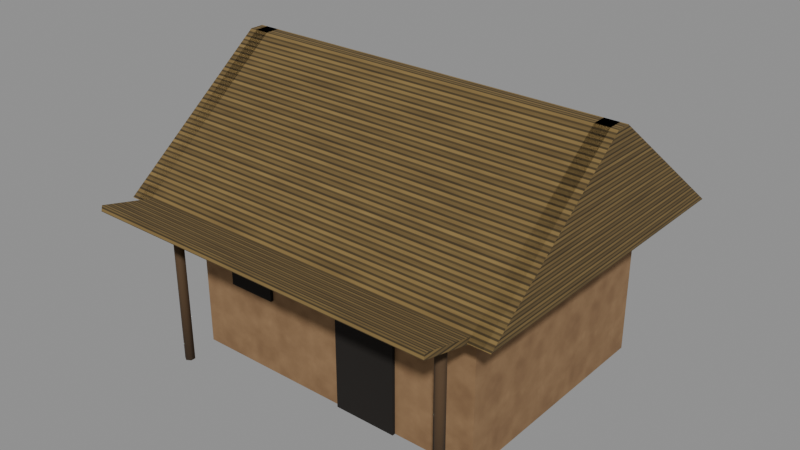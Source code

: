 # Source: hut.blend  (saved by Blender 5.1.30; exported with 4.5.12 LTS)
import bpy
from mathutils import Matrix  # noqa: F401  (used for matrix-valued properties, if any)

bpy.ops.wm.read_factory_settings(use_empty=True)
scene = bpy.context.scene
scene.name = 'Scene'

# ---- images (referenced by path relative to the original .blend; pixels are not part of the script)
import os
ASSET_DIR = os.environ.get("B2B_ASSET_DIR", "")  # directory of the original .blend (textures are referenced by path, not embedded)
HERE = os.path.dirname(os.path.abspath(__file__))  # packed textures are extracted next to this script under _unpacked/

def load_image(name, relpath, width, height, colorspace="sRGB"):
    """Load a texture the original file referenced (path relative to the .blend, or extracted next to this script)."""
    p = next((c for c in (os.path.join(HERE, relpath), os.path.join(ASSET_DIR, relpath)) if relpath and os.path.exists(c)), "")
    if p:
        img = bpy.data.images.load(p, check_existing=True)
        img.name = name
    else:  # same state as the original file: an image datablock whose file is absent (Cycles renders it pink)
        img = bpy.data.images.new(name, width, height)
        img.source = "FILE"
        img.filepath = "//" + (relpath or name)
    img.colorspace_settings.name = colorspace
    return img
img_tex_mudwall = load_image('tex_mudwall', '_unpacked/tex_mudwall.dc2c7aaa.png', 256, 256, 'sRGB')
img_tex_cadjan = load_image('tex_cadjan', '_unpacked/tex_cadjan.f413839a.png', 256, 256, 'sRGB')

# ---- materials (node trees are filled in below, after node groups)
mat_mud_wall = bpy.data.materials.new('mud_wall')
mat_hut_door = bpy.data.materials.new('hut_door')
mat_cadjan = bpy.data.materials.new('cadjan')
mat_hut_wood = bpy.data.materials.new('hut_wood')

# ---- material node trees
mat_mud_wall.use_nodes = True; mat_mud_wall.node_tree.nodes.clear()
_N = mat_mud_wall.node_tree.nodes; _L = mat_mud_wall.node_tree.links
n0 = _N.new('ShaderNodeBsdfPrincipled'); n0.name = 'Principled BSDF'; n0.location = (-200, 100)
n0.inputs[2].default_value = 0.95
n1 = _N.new('ShaderNodeOutputMaterial'); n1.name = 'Material Output'; n1.location = (200, 100)
n2 = _N.new('ShaderNodeTexImage'); n2.name = 'Image Texture'; n2.location = (0, 0)
n2.image = img_tex_mudwall
_L.new(n0.outputs[0], n1.inputs[0])
_L.new(n2.outputs[0], n0.inputs[0])
n1.is_active_output = True
mat_hut_door.use_nodes = True; mat_hut_door.node_tree.nodes.clear()
_N = mat_hut_door.node_tree.nodes; _L = mat_hut_door.node_tree.links
n0 = _N.new('ShaderNodeBsdfPrincipled'); n0.name = 'Principled BSDF'; n0.location = (-200, 100)
n0.inputs[0].default_value = (0.01033, 0.007499, 0.005182, 1.0)
n0.inputs[2].default_value = 1.0
n1 = _N.new('ShaderNodeOutputMaterial'); n1.name = 'Material Output'; n1.location = (200, 100)
_L.new(n0.outputs[0], n1.inputs[0])
n1.is_active_output = True
mat_cadjan.use_nodes = True; mat_cadjan.node_tree.nodes.clear()
_N = mat_cadjan.node_tree.nodes; _L = mat_cadjan.node_tree.links
n0 = _N.new('ShaderNodeBsdfPrincipled'); n0.name = 'Principled BSDF'; n0.location = (-200, 100)
n0.inputs[2].default_value = 1.0
n1 = _N.new('ShaderNodeOutputMaterial'); n1.name = 'Material Output'; n1.location = (200, 100)
n2 = _N.new('ShaderNodeTexImage'); n2.name = 'Image Texture'; n2.location = (0, 0)
n2.image = img_tex_cadjan
_L.new(n0.outputs[0], n1.inputs[0])
_L.new(n2.outputs[0], n0.inputs[0])
n1.is_active_output = True
mat_hut_wood.use_nodes = True; mat_hut_wood.node_tree.nodes.clear()
_N = mat_hut_wood.node_tree.nodes; _L = mat_hut_wood.node_tree.links
n0 = _N.new('ShaderNodeBsdfPrincipled'); n0.name = 'Principled BSDF'; n0.location = (-200, 100)
n0.inputs[0].default_value = (0.07619, 0.04231, 0.01764, 1.0)
n0.inputs[2].default_value = 0.9
n1 = _N.new('ShaderNodeOutputMaterial'); n1.name = 'Material Output'; n1.location = (200, 100)
_L.new(n0.outputs[0], n1.inputs[0])
n1.is_active_output = True

# ---- meshes
me_hut = bpy.data.meshes.new('Hut')
me_hut.from_pydata([(-2.2, -1.7, 0.0), (-2.2, -1.7, 2.2), (-2.2, 1.7, 0.0), (-2.2, 1.7, 2.2), (2.2, -1.7, 0.0), (2.2, -1.7, 2.2), (2.2, 1.7, 0.0), (2.2, 1.7, 2.2), (0.15, -1.745, 0.0), (0.15, -1.745, 1.7), (0.15, -1.695, 0.0), (0.15, -1.695, 1.7), (1.05, -1.745, 0.0), (1.05, -1.745, 1.7), (1.05, -1.695, 0.0), (1.05, -1.695, 1.7), (-1.65, -1.745, 1.1), (-1.65, -1.745, 1.7), (-1.65, -1.695, 1.1), (-1.65, -1.695, 1.7), (-0.95, -1.745, 1.1), (-0.95, -1.745, 1.7), (-0.95, -1.695, 1.1), (-0.95, -1.695, 1.7), (2.8, -2.3, 2.2), (2.8, 2.3, 2.2), (2.8, 0.1, 3.9), (2.8, -0.1, 3.9), (-2.8, -2.3, 2.2), (-2.8, 2.3, 2.2), (-2.8, 0.1, 3.9), (-2.8, -0.1, 3.9), (-2.5, -2.3, 2.2), (-2.5, 2.3, 2.2), (-2.5, 0.1, 3.9), (-2.5, -0.1, 3.9), (-2.7, -2.3, 2.2), (-2.7, 2.3, 2.2), (-2.7, 0.1, 3.9), (-2.7, -0.1, 3.9), (2.7, -2.3, 2.2), (2.7, 2.3, 2.2), (2.7, 0.1, 3.9), (2.7, -0.1, 3.9), (2.5, -2.3, 2.2), (2.5, 2.3, 2.2), (2.5, 0.1, 3.9), (2.5, -0.1, 3.9), (-2.5, -2.992, 2.356), (-2.5, -2.973, 2.434), (-2.1, -2.13, 0.0), (-2.1, -2.13, 2.2), (-2.039, -2.165, 0.0), (-2.039, -2.165, 2.2), (-2.039, -2.235, 0.0), (-2.039, -2.235, 2.2), (-2.1, -2.27, 0.0), (-2.1, -2.27, 2.2), (-2.161, -2.235, 0.0), (-2.161, -2.235, 2.2), (-2.161, -2.165, 0.0), (-2.161, -2.165, 2.2), (2.1, -2.13, 0.0), (2.1, -2.13, 2.2), (2.161, -2.165, 0.0), (2.161, -2.165, 2.2), (2.161, -2.235, 0.0), (2.161, -2.235, 2.2), (2.1, -2.27, 0.0), (2.1, -2.27, 2.2), (2.039, -2.235, 0.0), (2.039, -2.235, 2.2), (2.039, -2.165, 0.0), (2.039, -2.165, 2.2), (-2.5, -1.827, 2.066), (-2.5, -1.808, 2.144), (2.5, -2.992, 2.356), (2.5, -2.973, 2.434), (2.5, -1.827, 2.066), (2.5, -1.808, 2.144)], [], [(0, 1, 3, 2), (2, 3, 7, 6), (6, 7, 5, 4), (4, 5, 1, 0), (2, 6, 4, 0), (7, 3, 1, 5), (8, 9, 11, 10), (10, 11, 15, 14), (14, 15, 13, 12), (12, 13, 9, 8), (10, 14, 12, 8), (15, 11, 9, 13), (16, 17, 19, 18), (18, 19, 23, 22), (22, 23, 21, 20), (20, 21, 17, 16), (18, 22, 20, 16), (23, 19, 17, 21), (27, 26, 25, 24), (28, 29, 30, 31), (24, 25, 29, 28), (25, 26, 30, 29), (26, 27, 31, 30), (27, 24, 28, 31), (35, 34, 33, 32), (36, 37, 38, 39), (32, 33, 37, 36), (33, 34, 38, 37), (34, 35, 39, 38), (35, 32, 36, 39), (43, 42, 41, 40), (44, 45, 46, 47), (40, 41, 45, 44), (41, 42, 46, 45), (42, 43, 47, 46), (43, 40, 44, 47), (76, 77, 49, 48), (50, 51, 53, 52), (74, 75, 79, 78), (52, 53, 55, 54), (78, 79, 77, 76), (62, 63, 65, 64), (54, 55, 57, 56), (74, 78, 76, 48), (56, 57, 59, 58), (53, 51, 61, 59, 57, 55), (58, 59, 61, 60), (66, 67, 69, 68), (64, 65, 67, 66), (60, 61, 51, 50), (50, 52, 54, 56, 58, 60), (68, 69, 71, 70), (67, 65, 63, 73, 71, 69), (48, 49, 75, 74), (70, 71, 73, 72), (79, 75, 49, 77), (72, 73, 63, 62), (68, 70, 72, 62, 64, 66)])
me_hut.polygons.foreach_set('use_smooth', [0, 0, 0, 0, 0, 0, 0, 0, 0, 0, 0, 0, 0, 0, 0, 0, 0, 0, 0, 0, 0, 0, 0, 0, 0, 0, 0, 0, 0, 0, 0, 0, 0, 0, 0, 0, 0, 1, 0, 1, 0, 1, 1, 0, 1, 1, 1, 1, 1, 1, 1, 1, 1, 0, 1, 0, 1, 1])
me_hut.polygons.foreach_set('material_index', [0, 0, 0, 0, 0, 0, 1, 1, 1, 1, 1, 1, 1, 1, 1, 1, 1, 1, 2, 2, 2, 2, 2, 2, 2, 2, 2, 2, 2, 2, 2, 2, 2, 2, 2, 2, 2, 3, 2, 3, 2, 3, 3, 2, 3, 3, 3, 3, 3, 3, 3, 3, 3, 2, 3, 2, 3, 3])
_uv = me_hut.uv_layers.new(name='UVMap')
_uv.uv.foreach_set('vector', [-1.02, 0.0, -1.02, 1.32, 1.02, 1.32, 1.02, 0.0, -1.32, 0.0, -1.32, 1.32, 1.32, 1.32, 1.32, 0.0, 1.02, 0.0, 1.02, 1.32, -1.02, 1.32, -1.02, 0.0, 1.32, 0.0, 1.32, 1.32, -1.32, 1.32, -1.32, 0.0, -1.32, 1.02, 1.32, 1.02, 1.32, -1.02, -1.32, -1.02, 1.32, 1.02, -1.32, 1.02, -1.32, -1.02, 1.32, -1.02, -1.047, 0.0, -1.047, 1.02, -1.017, 1.02, -1.017, 0.0, 0.09, 0.0, 0.09, 1.02, 0.63, 1.02, 0.63, 0.0, -1.017, 0.0, -1.017, 1.02, -1.047, 1.02, -1.047, 0.0, 0.63, 0.0, 0.63, 1.02, 0.09, 1.02, 0.09, 0.0, 0.09, -1.017, 0.63, -1.017, 0.63, -1.047, 0.09, -1.047, 0.63, -1.017, 0.09, -1.017, 0.09, -1.047, 0.63, -1.047, -1.047, 0.66, -1.047, 1.02, -1.017, 1.02, -1.017, 0.66, -0.99, 0.66, -0.99, 1.02, -0.57, 1.02, -0.57, 0.66, -1.017, 0.66, -1.017, 1.02, -1.047, 1.02, -1.047, 0.66, -0.57, 0.66, -0.57, 1.02, -0.99, 1.02, -0.99, 0.66, -0.99, -1.017, -0.57, -1.017, -0.57, -1.047, -0.99, -1.047, -0.57, -1.017, -0.99, -1.017, -0.99, -1.047, -0.57, -1.047, -0.06, 2.34, 0.06, 2.34, 1.38, 1.32, -1.38, 1.32, -1.38, 1.32, 1.38, 1.32, 0.06, 2.34, -0.06, 2.34, 1.68, -1.38, 1.68, 1.38, -1.68, 1.38, -1.68, -1.38, 1.68, 1.38, 1.68, 0.06, -1.68, 0.06, -1.68, 1.38, 1.68, 0.06, 1.68, -0.06, -1.68, -0.06, -1.68, 0.06, 1.68, -0.06, 1.68, -1.38, -1.68, -1.38, -1.68, -0.06, -0.06, 2.34, 0.06, 2.34, 1.38, 1.32, -1.38, 1.32, -1.38, 1.32, 1.38, 1.32, 0.06, 2.34, -0.06, 2.34, -1.5, -1.38, -1.5, 1.38, -1.62, 1.38, -1.62, -1.38, -1.5, 1.38, -1.5, 0.06, -1.62, 0.06, -1.62, 1.38, -1.5, 0.06, -1.5, -0.06, -1.62, -0.06, -1.62, 0.06, -1.5, -0.06, -1.5, -1.38, -1.62, -1.38, -1.62, -0.06, -0.06, 2.34, 0.06, 2.34, 1.38, 1.32, -1.38, 1.32, -1.38, 1.32, 1.38, 1.32, 0.06, 2.34, -0.06, 2.34, 1.62, -1.38, 1.62, 1.38, 1.5, 1.38, 1.5, -1.38, 1.62, 1.38, 1.62, 0.06, 1.5, 0.06, 1.5, 1.38, 1.62, 0.06, 1.62, -0.06, 1.5, -0.06, 1.5, 0.06, 1.62, -0.06, 1.62, -1.38, 1.5, -1.38, 1.5, -0.06, 1.5, 1.414, 1.5, 1.46, -1.5, 1.46, -1.5, 1.414, -1.26, 0.0, -1.26, 1.32, -1.224, 1.32, -1.224, 0.0, -1.5, 1.24, -1.5, 1.286, 1.5, 1.286, 1.5, 1.24, -1.299, 0.0, -1.299, 1.32, -1.341, 1.32, -1.341, 0.0, -1.096, 1.24, -1.085, 1.286, -1.784, 1.46, -1.795, 1.414, 1.26, 0.0, 1.26, 1.32, 1.296, 1.32, 1.296, 0.0, -1.224, 0.0, -1.224, 1.32, -1.26, 1.32, -1.26, 0.0, -1.5, -1.096, 1.5, -1.096, 1.5, -1.795, -1.5, -1.795, -1.26, 0.0, -1.26, 1.32, -1.296, 1.32, -1.296, 0.0, -1.224, -1.299, -1.26, -1.278, -1.296, -1.299, -1.296, -1.341, -1.26, -1.362, -1.224, -1.341, -1.341, 0.0, -1.341, 1.32, -1.299, 1.32, -1.299, 0.0, 1.296, 0.0, 1.296, 1.32, 1.26, 1.32, 1.26, 0.0, -1.299, 0.0, -1.299, 1.32, -1.341, 1.32, -1.341, 0.0, -1.296, 0.0, -1.296, 1.32, -1.26, 1.32, -1.26, 0.0, -1.26, -1.278, -1.224, -1.299, -1.224, -1.341, -1.26, -1.362, -1.296, -1.341, -1.296, -1.299, 1.26, 0.0, 1.26, 1.32, 1.224, 1.32, 1.224, 0.0, 1.296, -1.341, 1.296, -1.299, 1.26, -1.278, 1.224, -1.299, 1.224, -1.341, 1.26, -1.362, -1.795, 1.414, -1.784, 1.46, -1.085, 1.286, -1.096, 1.24, -1.341, 0.0, -1.341, 1.32, -1.299, 1.32, -1.299, 0.0, 1.5, -1.085, -1.5, -1.085, -1.5, -1.784, 1.5, -1.784, 1.224, 0.0, 1.224, 1.32, 1.26, 1.32, 1.26, 0.0, 1.26, -1.362, 1.224, -1.341, 1.224, -1.299, 1.26, -1.278, 1.296, -1.299, 1.296, -1.341])
me_hut.materials.append(mat_mud_wall)
me_hut.materials.append(mat_hut_door)
me_hut.materials.append(mat_cadjan)
me_hut.materials.append(mat_hut_wood)
me_hut.update()

# ---- objects
ob_hut = bpy.data.objects.new('Hut', me_hut)

# ---- transforms, parenting, visibility, modifiers, constraints
ob_hut.location = (0.0, 0.0, 0.0)

# ---- collection membership
scene.collection.objects.link(ob_hut)

# ---- scene / render settings (as saved in the file)
scene.frame_start = 1; scene.frame_end = 250; scene.frame_set(1)
scene.render.engine = 'BLENDER_EEVEE_NEXT'
scene.render.bake_bias = 0.0
scene.render.bake_samples = 0
scene.cycles.sampling_pattern = 'TABULATED_SOBOL'
scene.eevee.use_volume_custom_range = False
bpy.context.view_layer.update()

# ---- added for rendering (the .blend has no active camera and no usable light): camera, sun + grey world if the file has none
cam_auto = bpy.data.cameras.new('AutoCamera')
cam_auto.lens = 50.0
cam_auto.sensor_width = 36.0
cam_auto.clip_end = 1000.0
ob_auto_camera = bpy.data.objects.new('AutoCamera', cam_auto)
scene.collection.objects.link(ob_auto_camera)
ob_auto_camera.location = (7.98988, -9.93378, 8.3419)
ob_auto_camera.rotation_euler = (1.09748, -7.21219e-08, 0.694738)
scene.camera = ob_auto_camera
light_auto_sun = bpy.data.lights.new('AutoSun', 'SUN')
light_auto_sun.energy = 3.0
light_auto_sun.angle = 0.0523599
ob_auto_sun = bpy.data.objects.new('AutoSun', light_auto_sun)
scene.collection.objects.link(ob_auto_sun)
ob_auto_sun.rotation_euler = (0.872665, 0.174533, 0.523599)
if scene.world is None:
    world_auto = bpy.data.worlds.new('AutoWorld')
    world_auto.color = (0.3, 0.3, 0.3)
    scene.world = world_auto
bpy.context.view_layer.update()
